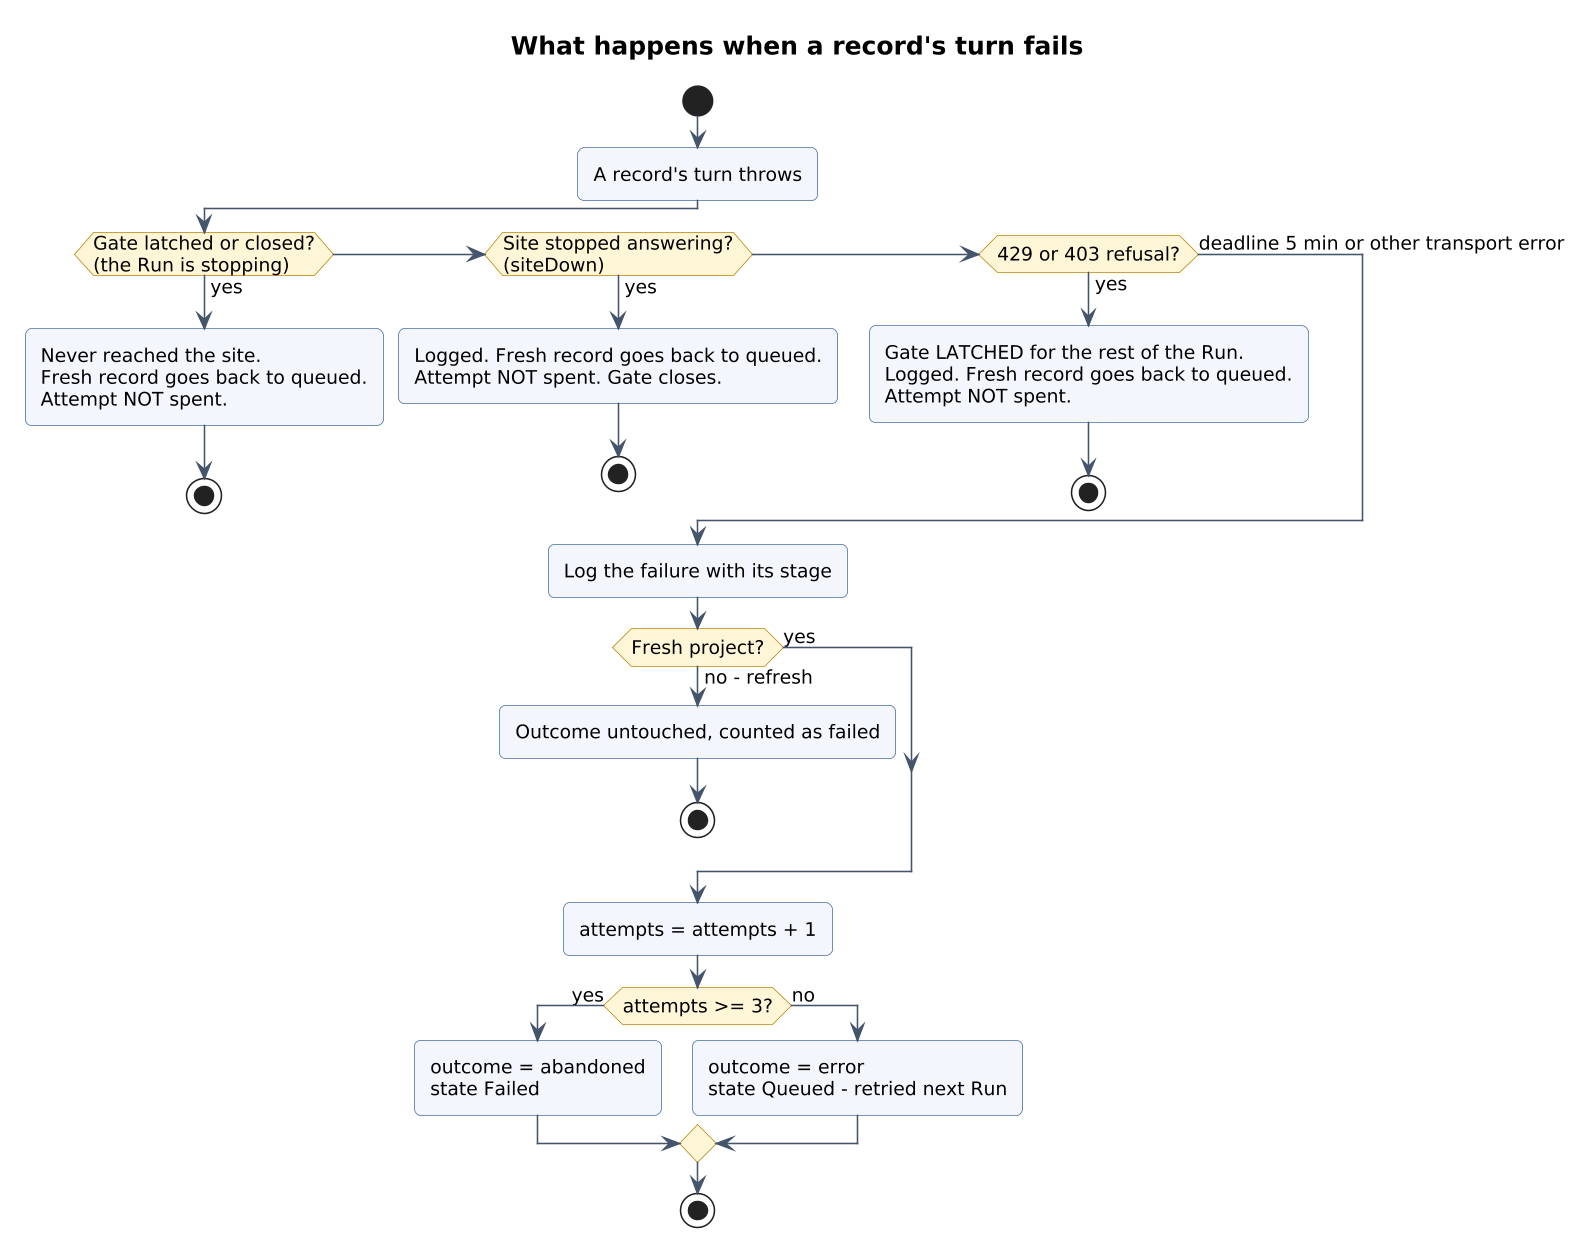

The diagram above was rendered by PlantUML. Its source (embedded in the PNG):
@startuml 06-failure-handling
!include style.iuml
title What happens when a record's turn fails
start
:A record's turn throws;
if (Gate latched or closed?\n(the Run is stopping)) then (yes)
  :Never reached the site.\nFresh record goes back to queued.\nAttempt NOT spent.;
  stop
elseif (Site stopped answering?\n(siteDown)) then (yes)
  :Logged. Fresh record goes back to queued.\nAttempt NOT spent. Gate closes.;
  stop
elseif (429 or 403 refusal?) then (yes)
  :Gate LATCHED for the rest of the Run.\nLogged. Fresh record goes back to queued.\nAttempt NOT spent.;
  stop
else (deadline 5 min or other transport error)
endif
:Log the failure with its stage;
if (Fresh project?) then (no - refresh)
  :Outcome untouched, counted as failed;
  stop
else (yes)
endif
:attempts = attempts + 1;
if (attempts >= 3?) then (yes)
  :outcome = abandoned\nstate Failed;
else (no)
  :outcome = error\nstate Queued - retried next Run;
endif
stop
@enduml